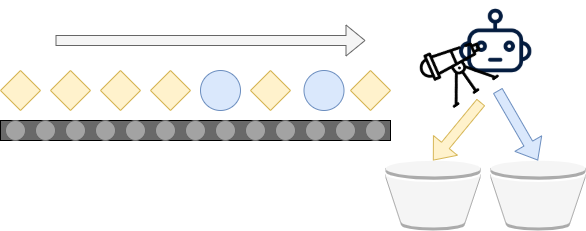

The diagram above was exported from draw.io. Its source (the exported page's mxGraphModel, read from the mxfile embedded in the PNG):
<mxGraphModel dx="1830" dy="1004" grid="1" gridSize="10" guides="1" tooltips="1" connect="1" arrows="1" fold="1" page="1" pageScale="1" pageWidth="827" pageHeight="1169" math="0" shadow="0">
  <root>
    <mxCell id="0" />
    <mxCell id="1" parent="0" />
    <mxCell id="6U918ZLIO-W9h67suobM-1" value="" style="rhombus;whiteSpace=wrap;html=1;fillColor=#fff2cc;strokeColor=#d6b656;" parent="1" vertex="1">
      <mxGeometry x="70" y="140" width="40" height="40" as="geometry" />
    </mxCell>
    <mxCell id="6U918ZLIO-W9h67suobM-2" value="" style="rhombus;whiteSpace=wrap;html=1;fillColor=#fff2cc;strokeColor=#d6b656;" parent="1" vertex="1">
      <mxGeometry x="120" y="140" width="40" height="40" as="geometry" />
    </mxCell>
    <mxCell id="6U918ZLIO-W9h67suobM-3" value="" style="rhombus;whiteSpace=wrap;html=1;fillColor=#fff2cc;strokeColor=#d6b656;" parent="1" vertex="1">
      <mxGeometry x="170" y="140" width="40" height="40" as="geometry" />
    </mxCell>
    <mxCell id="6U918ZLIO-W9h67suobM-4" value="" style="rhombus;whiteSpace=wrap;html=1;fillColor=#fff2cc;strokeColor=#d6b656;" parent="1" vertex="1">
      <mxGeometry x="220" y="140" width="40" height="40" as="geometry" />
    </mxCell>
    <mxCell id="6U918ZLIO-W9h67suobM-5" value="" style="ellipse;whiteSpace=wrap;html=1;aspect=fixed;fillColor=#dae8fc;strokeColor=#6c8ebf;" parent="1" vertex="1">
      <mxGeometry x="270" y="140" width="40" height="40" as="geometry" />
    </mxCell>
    <mxCell id="6U918ZLIO-W9h67suobM-6" value="" style="ellipse;whiteSpace=wrap;html=1;aspect=fixed;fillColor=#dae8fc;strokeColor=#6c8ebf;" parent="1" vertex="1">
      <mxGeometry x="373.5" y="140" width="40" height="40" as="geometry" />
    </mxCell>
    <mxCell id="6U918ZLIO-W9h67suobM-7" value="" style="rhombus;whiteSpace=wrap;html=1;fillColor=#fff2cc;strokeColor=#d6b656;" parent="1" vertex="1">
      <mxGeometry x="320" y="140" width="40" height="40" as="geometry" />
    </mxCell>
    <mxCell id="6U918ZLIO-W9h67suobM-8" value="" style="rhombus;whiteSpace=wrap;html=1;fillColor=#fff2cc;strokeColor=#d6b656;" parent="1" vertex="1">
      <mxGeometry x="420" y="140" width="40" height="40" as="geometry" />
    </mxCell>
    <mxCell id="6U918ZLIO-W9h67suobM-9" value="" style="rounded=0;whiteSpace=wrap;html=1;fillColor=#696969;" parent="1" vertex="1">
      <mxGeometry x="70" y="190" width="390" height="20" as="geometry" />
    </mxCell>
    <mxCell id="6U918ZLIO-W9h67suobM-10" value="" style="ellipse;whiteSpace=wrap;html=1;aspect=fixed;strokeColor=#666666;fontColor=#333333;fillColor=#A3A3A3;" parent="1" vertex="1">
      <mxGeometry x="75" y="190" width="20" height="20" as="geometry" />
    </mxCell>
    <mxCell id="6U918ZLIO-W9h67suobM-11" value="" style="ellipse;whiteSpace=wrap;html=1;aspect=fixed;strokeColor=#666666;fontColor=#333333;fillColor=#A3A3A3;" parent="1" vertex="1">
      <mxGeometry x="105" y="190" width="20" height="20" as="geometry" />
    </mxCell>
    <mxCell id="6U918ZLIO-W9h67suobM-12" value="" style="ellipse;whiteSpace=wrap;html=1;aspect=fixed;strokeColor=#666666;fontColor=#333333;fillColor=#A3A3A3;" parent="1" vertex="1">
      <mxGeometry x="135" y="190" width="20" height="20" as="geometry" />
    </mxCell>
    <mxCell id="6U918ZLIO-W9h67suobM-13" value="" style="ellipse;whiteSpace=wrap;html=1;aspect=fixed;strokeColor=#666666;fontColor=#333333;fillColor=#A3A3A3;" parent="1" vertex="1">
      <mxGeometry x="165" y="190" width="20" height="20" as="geometry" />
    </mxCell>
    <mxCell id="6U918ZLIO-W9h67suobM-14" value="" style="ellipse;whiteSpace=wrap;html=1;aspect=fixed;strokeColor=#666666;fontColor=#333333;fillColor=#A3A3A3;" parent="1" vertex="1">
      <mxGeometry x="195" y="190" width="20" height="20" as="geometry" />
    </mxCell>
    <mxCell id="6U918ZLIO-W9h67suobM-15" value="" style="ellipse;whiteSpace=wrap;html=1;aspect=fixed;strokeColor=#666666;fontColor=#333333;fillColor=#A3A3A3;" parent="1" vertex="1">
      <mxGeometry x="225" y="190" width="20" height="20" as="geometry" />
    </mxCell>
    <mxCell id="6U918ZLIO-W9h67suobM-16" value="" style="ellipse;whiteSpace=wrap;html=1;aspect=fixed;strokeColor=#666666;fontColor=#333333;fillColor=#A3A3A3;" parent="1" vertex="1">
      <mxGeometry x="255" y="190" width="20" height="20" as="geometry" />
    </mxCell>
    <mxCell id="6U918ZLIO-W9h67suobM-17" value="" style="ellipse;whiteSpace=wrap;html=1;aspect=fixed;strokeColor=#666666;fontColor=#333333;fillColor=#A3A3A3;" parent="1" vertex="1">
      <mxGeometry x="285" y="190" width="20" height="20" as="geometry" />
    </mxCell>
    <mxCell id="6U918ZLIO-W9h67suobM-18" value="" style="ellipse;whiteSpace=wrap;html=1;aspect=fixed;strokeColor=#666666;fontColor=#333333;fillColor=#A3A3A3;" parent="1" vertex="1">
      <mxGeometry x="315" y="190" width="20" height="20" as="geometry" />
    </mxCell>
    <mxCell id="6U918ZLIO-W9h67suobM-19" value="" style="ellipse;whiteSpace=wrap;html=1;aspect=fixed;strokeColor=#666666;fontColor=#333333;fillColor=#A3A3A3;" parent="1" vertex="1">
      <mxGeometry x="345" y="190" width="20" height="20" as="geometry" />
    </mxCell>
    <mxCell id="6U918ZLIO-W9h67suobM-20" value="" style="ellipse;whiteSpace=wrap;html=1;aspect=fixed;strokeColor=#666666;fontColor=#333333;fillColor=#A3A3A3;" parent="1" vertex="1">
      <mxGeometry x="375" y="190" width="20" height="20" as="geometry" />
    </mxCell>
    <mxCell id="6U918ZLIO-W9h67suobM-21" value="" style="ellipse;whiteSpace=wrap;html=1;aspect=fixed;strokeColor=#666666;fontColor=#333333;fillColor=#A3A3A3;" parent="1" vertex="1">
      <mxGeometry x="405" y="190" width="20" height="20" as="geometry" />
    </mxCell>
    <mxCell id="6U918ZLIO-W9h67suobM-22" value="" style="ellipse;whiteSpace=wrap;html=1;aspect=fixed;strokeColor=#666666;fontColor=#333333;fillColor=#A3A3A3;" parent="1" vertex="1">
      <mxGeometry x="435" y="190" width="20" height="20" as="geometry" />
    </mxCell>
    <mxCell id="6U918ZLIO-W9h67suobM-23" value="" style="shape=flexArrow;endArrow=classic;html=1;fillColor=#fff2cc;strokeColor=#d6b656;exitX=0.5;exitY=1;exitDx=0;exitDy=0;entryX=0.5;entryY=0;entryDx=0;entryDy=0;entryPerimeter=0;" parent="1" edge="1" target="6U918ZLIO-W9h67suobM-24" source="ss7qUA2fHxYetnvekRbX-5">
      <mxGeometry width="50" height="50" relative="1" as="geometry">
        <mxPoint x="460" y="310" as="sourcePoint" />
        <mxPoint x="470" y="340" as="targetPoint" />
      </mxGeometry>
    </mxCell>
    <mxCell id="6U918ZLIO-W9h67suobM-24" value="" style="outlineConnect=0;dashed=0;verticalLabelPosition=bottom;verticalAlign=top;align=center;html=1;shape=mxgraph.aws3.bucket;fillColor=#f5f5f5;strokeColor=#666666;fontColor=#333333;" parent="1" vertex="1">
      <mxGeometry x="455" y="230" width="95" height="70" as="geometry" />
    </mxCell>
    <mxCell id="ss7qUA2fHxYetnvekRbX-1" value="" style="outlineConnect=0;dashed=0;verticalLabelPosition=bottom;verticalAlign=top;align=center;html=1;shape=mxgraph.aws3.bucket;fillColor=#f5f5f5;strokeColor=#666666;fontColor=#333333;" vertex="1" parent="1">
      <mxGeometry x="560" y="230" width="95" height="70" as="geometry" />
    </mxCell>
    <mxCell id="ss7qUA2fHxYetnvekRbX-4" value="" style="shape=flexArrow;endArrow=classic;html=1;fillColor=#f5f5f5;strokeColor=#666666;" edge="1" parent="1">
      <mxGeometry width="50" height="50" relative="1" as="geometry">
        <mxPoint x="125" y="110" as="sourcePoint" />
        <mxPoint x="435" y="110" as="targetPoint" />
      </mxGeometry>
    </mxCell>
    <mxCell id="ss7qUA2fHxYetnvekRbX-6" value="" style="group" vertex="1" connectable="0" parent="1">
      <mxGeometry x="470" y="70" width="140.13" height="130" as="geometry" />
    </mxCell>
    <mxCell id="ss7qUA2fHxYetnvekRbX-3" value="" style="shape=image;html=1;verticalAlign=top;verticalLabelPosition=bottom;labelBackgroundColor=#ffffff;imageAspect=0;aspect=fixed;image=https://cdn4.iconfinder.com/data/icons/space-and-astronomy-1/800/robot-128.png;" vertex="1" parent="ss7qUA2fHxYetnvekRbX-6">
      <mxGeometry x="54.77214814136683" width="81.04329977808892" height="81.04329977808892" as="geometry" />
    </mxCell>
    <mxCell id="ss7qUA2fHxYetnvekRbX-5" value="" style="shape=image;html=1;verticalAlign=top;verticalLabelPosition=bottom;labelBackgroundColor=#ffffff;imageAspect=0;aspect=fixed;image=https://cdn4.iconfinder.com/data/icons/education-free/512/education-school-learn-study-11-128.png;rotation=-35;" vertex="1" parent="ss7qUA2fHxYetnvekRbX-6">
      <mxGeometry x="16.761229735569227" y="27.980682888287" width="81.04329977808892" height="81.04329977808892" as="geometry" />
    </mxCell>
    <mxCell id="ss7qUA2fHxYetnvekRbX-7" value="" style="shape=flexArrow;endArrow=classic;html=1;fillColor=#dae8fc;strokeColor=#6c8ebf;exitX=0.75;exitY=1;exitDx=0;exitDy=0;entryX=0.5;entryY=0;entryDx=0;entryDy=0;entryPerimeter=0;" edge="1" parent="1" source="ss7qUA2fHxYetnvekRbX-5" target="ss7qUA2fHxYetnvekRbX-1">
      <mxGeometry width="50" height="50" relative="1" as="geometry">
        <mxPoint x="560.5251431630363" y="181.69572512190507" as="sourcePoint" />
        <mxPoint x="512.5" y="240" as="targetPoint" />
      </mxGeometry>
    </mxCell>
  </root>
</mxGraphModel>